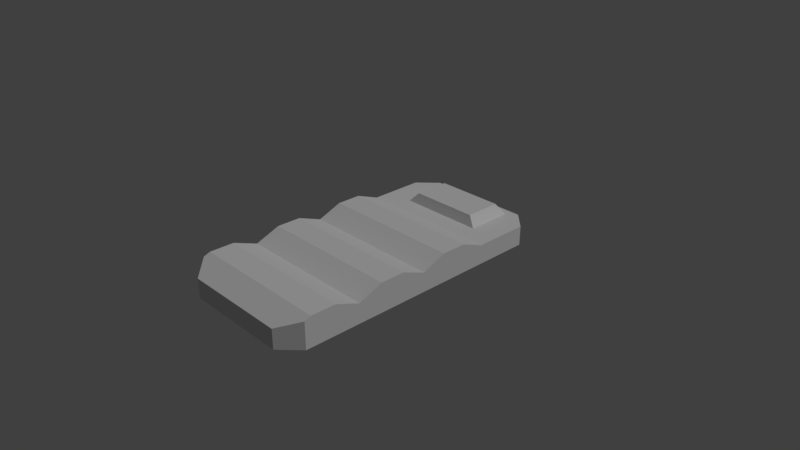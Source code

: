 # Source: sleepingBag.blend  (saved by Blender 2.79.0; exported with 4.5.12 LTS)
import bpy
from mathutils import Matrix  # noqa: F401  (used for matrix-valued properties, if any)

bpy.ops.wm.read_factory_settings(use_empty=True)
scene = bpy.context.scene
scene.name = 'Scene'

# ---- collections
col_collection_1 = bpy.data.collections.new('Collection 1'); scene.collection.children.link(col_collection_1)

# ---- materials (node trees are filled in below, after node groups)
mat_1 = bpy.data.materials.new('1')
mat_1.alpha_threshold = 0.0
mat_1.use_transparent_shadow = False
mat_1.roughness = 0.5
mat_1.specular_intensity = 0.0
mat_1.line_color = (0.0, 0.0, 0.0, 1.0)
mat_material = bpy.data.materials.new('Material')
mat_material.alpha_threshold = 0.0
mat_material.use_transparent_shadow = False
mat_material.roughness = 0.5
mat_material.specular_intensity = 0.3632

# ---- material node trees

# ---- world
world_world = bpy.data.worlds.new('World'); scene.world = world_world
world_world.color = (0.05088, 0.05088, 0.05088)
world_world.use_sun_shadow = False
world_world.sun_shadow_jitter_overblur = 0.0
world_world.cycles.sampling_method = 'MANUAL'

# ---- cameras
cam_camera = bpy.data.cameras.new('Camera')
cam_camera.clip_end = 100.0
cam_camera.lens = 35.0
cam_camera.sensor_width = 32.0
cam_camera.sensor_height = 18.0
cam_camera.ortho_scale = 7.314
cam_camera.dof.focus_distance = 0.0
cam_camera.dof.aperture_fstop = 128.0

# ---- lights
light_lamp = bpy.data.lights.new('Lamp', 'SUN')
light_lamp.transmission_factor = 0.0
light_lamp.cutoff_distance = 30.0
light_lamp.angle = 0.1993
light_lamp.energy = 1.0
light_lamp.shadow_buffer_clip_start = 1.001
light_lamp.shadow_soft_size = 0.1
light_lamp.shadow_cascade_max_distance = 1000.0

# ---- meshes
me_cube = bpy.data.meshes.new('Cube')
me_cube.from_pydata([(0.6082, 1.948, 0.136), (-0.6082, 1.948, 0.136), (0.6082, 1.302, 0.136), (1.0, -1.073e-06, 0.136), (1.0, -1.03, 0.136), (-1.0, -1.03, 0.136), (-1.0, 4.768e-07, 0.136), (-0.6082, 1.302, 0.136), (1.0, -1.374, 0.27), (1.0, -1.717, 0.27), (1.0, 0.687, 0.27), (1.0, 0.3435, 0.27), (1.0, -0.3435, 0.27), (1.0, -0.687, 0.27), (-1.0, -1.717, 0.27), (-1.0, -1.374, 0.27), (-1.0, -0.687, 0.27), (-1.0, -0.3435, 0.27), (-1.0, 0.3435, 0.27), (-1.0, 0.687, 0.27), (-1.0, 1.03, 0.136), (1.0, 1.03, 0.136), (0.4838, 1.881, 0.269), (-0.4838, 1.881, 0.269), (-0.4838, 1.368, 0.269), (0.4838, 1.368, 0.269), (0.7446, 2.061, -0.136), (1.0, 1.806, -0.136), (1.0, -1.806, -0.136), (0.7446, -2.061, -0.136), (-0.7446, -2.061, -0.136), (-1.0, -1.806, -0.136), (-1.0, 1.806, -0.136), (-0.7446, 2.061, -0.136), (0.7446, -2.061, 0.136), (1.0, -1.806, 0.2356), (-1.0, -1.806, 0.2356), (-0.7446, -2.061, 0.136), (1.0, 1.806, 0.136), (0.7446, 2.061, 0.136), (0.7547, 1.823, 0.136), (-0.7446, 2.061, 0.136), (-1.0, 1.806, 0.136), (-0.7547, 1.823, 0.136)], [], [(39, 26, 33, 41), (1, 0, 40, 39, 41, 43), (26, 27, 28, 29, 30, 31, 32, 33), (31, 36, 14, 15, 5, 16, 17, 6, 18, 19, 20, 42, 32), (9, 14, 36, 37, 34, 35), (29, 34, 37, 30), (2, 0, 22, 25), (11, 18, 6, 3), (13, 16, 5, 4), (3, 6, 17, 12), (12, 17, 16, 13), (21, 20, 19, 10), (10, 19, 18, 11), (4, 5, 15, 8), (8, 15, 14, 9), (0, 2, 21, 38, 40), (7, 1, 43, 42, 20), (2, 7, 20, 21), (22, 23, 24, 25), (0, 1, 23, 22), (7, 2, 25, 24), (1, 7, 24, 23), (38, 39, 40), (41, 42, 43), (26, 39, 38, 27), (28, 35, 34, 29), (30, 37, 36, 31), (32, 42, 41, 33), (27, 38, 21, 10, 11, 3, 12, 13, 4, 8, 9, 35, 28)])
me_cube.polygons.foreach_set('material_index', [1, 0, 0, 1, 1, 1, 0, 1, 1, 1, 1, 1, 1, 1, 1, 0, 0, 0, 0, 0, 0, 0, 0, 0, 1, 1, 1, 1, 1])
_uv = me_cube.uv_layers.new(name='UVMap')
_uv.uv.foreach_set('vector', [1.0, 0.4512, 0.9213, 0.4512, 0.9213, 0.06605, 1.0, 0.06605, 0.0, 0.0, 0.0, 0.0, 0.0, 0.0, 0.0, 0.0, 0.0, 0.0, 0.0, 0.0, 0.0, 0.0, 0.0, 0.0, 0.0, 0.0, 0.0, 0.0, 0.0, 0.0, 0.0, 0.0, 0.0, 0.0, 0.0, 0.0, 0.8137, 0.934, 0.7062, 0.934, 0.6963, 0.9112, 0.6963, 0.8223, 0.735, 0.7335, 0.6963, 0.6447, 0.6963, 0.5558, 0.735, 0.467, 0.6963, 0.3781, 0.6963, 0.2893, 0.735, 0.2005, 0.735, 2.158e-07, 0.8137, 0.0, 0.5788, 0.09371, 6.899e-08, 0.09372, 6.899e-08, 0.06967, 0.0739, 4.316e-07, 0.5049, 0.0, 0.5788, 0.06967, 0.9213, 0.3852, 0.8426, 0.3852, 0.8426, 6.166e-08, 0.9213, 0.0, 0.0, 0.0, 0.0, 0.0, 0.0, 0.0, 0.0, 0.0, 0.5788, 0.6175, 3.45e-08, 0.6175, 3.45e-08, 0.5238, 0.5788, 0.5238, 0.5788, 0.3556, 3.45e-08, 0.3556, 6.899e-08, 0.2619, 0.5788, 0.2619, 0.5788, 0.5238, 3.45e-08, 0.5238, 3.45e-08, 0.4429, 0.5788, 0.4429, 0.5788, 0.4429, 3.45e-08, 0.4429, 3.45e-08, 0.3556, 0.5788, 0.3556, 0.5788, 0.7857, 0.0, 0.7857, 3.45e-08, 0.7048, 0.5788, 0.7048, 0.5788, 0.7048, 3.45e-08, 0.7048, 3.45e-08, 0.6175, 0.5788, 0.6175, 0.5788, 0.2619, 6.899e-08, 0.2619, 6.899e-08, 0.181, 0.5788, 0.181, 0.5788, 0.181, 6.899e-08, 0.181, 6.899e-08, 0.09372, 0.5788, 0.09371, 0.0, 0.0, 0.0, 0.0, 0.0, 0.0, 0.0, 0.0, 0.0, 0.0, 0.0, 0.0, 0.0, 0.0, 0.0, 0.0, 0.0, 0.0, 0.0, 0.0, 0.0, 0.0, 0.0, 0.0, 0.0, 0.0, 0.0, 0.0, 0.0, 0.0, 0.0, 0.0, 0.0, 0.0, 0.0, 0.0, 0.0, 0.0, 0.0, 0.0, 0.0, 0.0, 0.0, 0.0, 0.0, 0.0, 0.0, 0.0, 0.0, 0.0, 0.0, 0.0, 0.0, 0.0, 0.0, 0.0, 0.0, 0.0, 0.0, 0.0, 0.0, 0.0, 0.0, 0.0, 0.0, 0.0, 0.0, 0.0, 0.0, 0.0, 0.0, 0.0, 0.6963, 1.0, 0.6175, 1.0, 0.6175, 0.934, 0.6963, 0.934, 0.9213, 0.4512, 0.8137, 0.4512, 0.8426, 0.3852, 0.9213, 0.3852, 0.8137, 1.0, 0.735, 1.0, 0.7062, 0.934, 0.8137, 0.934, 0.9213, 1.233e-07, 1.0, 0.0, 1.0, 0.06605, 0.9213, 0.06605, 0.6963, 0.934, 0.6175, 0.934, 0.6175, 0.7335, 0.5788, 0.6447, 0.5788, 0.5558, 0.6175, 0.467, 0.5788, 0.3781, 0.5788, 0.2893, 0.6175, 0.2005, 0.5788, 0.1116, 0.5788, 0.02279, 0.5887, 0.0, 0.6963, 4.008e-07])
me_cube.materials.append(mat_1)
me_cube.materials.append(mat_material)
me_cube.use_remesh_preserve_volume = False
me_cube.use_remesh_preserve_attributes = False
me_cube.use_mirror_vertex_groups = False
me_cube.update()

# ---- objects
ob_cube = bpy.data.objects.new('Cube', me_cube)
ob_lamp = bpy.data.objects.new('Lamp', light_lamp)
ob_camera = bpy.data.objects.new('Camera', cam_camera)

# ---- transforms, parenting, visibility, modifiers, constraints
ob_cube.location = (0.0, 0.0, 0.0)
ob_cube.lock_rotations_4d = False
ob_cube.empty_display_type = 'ARROWS'
ob_cube.lineart.crease_threshold = 0.0
ob_lamp.location = (4.076, 1.005, 5.904)
ob_lamp.rotation_euler = (0.6503, 0.05522, 1.866)
ob_lamp.lock_rotations_4d = False
ob_lamp.empty_display_type = 'ARROWS'
ob_lamp.color = (0.0, 0.0, 0.0, 0.0)
ob_lamp.lineart.crease_threshold = 0.0
ob_camera.location = (7.481, -6.508, 5.344)
ob_camera.rotation_euler = (1.109, 0.0, 0.8149)
ob_camera.lock_rotations_4d = False
ob_camera.empty_display_type = 'ARROWS'
ob_camera.color = (0.0, 0.0, 0.0, 0.0)
ob_camera.display_type = 'WIRE'
ob_camera.lineart.crease_threshold = 0.0

# ---- collection membership
col_collection_1.objects.link(ob_cube)
col_collection_1.objects.link(ob_lamp)
col_collection_1.objects.link(ob_camera)

# ---- scene / render settings (as saved in the file)
scene.camera = ob_camera
scene.frame_start = 1; scene.frame_end = 250; scene.frame_set(1)
scene.render.engine = 'BLENDER_EEVEE_NEXT'
scene.render.resolution_percentage = 50
scene.render.dither_intensity = 0.0
scene.cycles.use_denoising = False
scene.cycles.samples = 128
scene.cycles.sampling_pattern = 'TABULATED_SOBOL'
scene.cycles.use_adaptive_sampling = False
scene.cycles.use_light_tree = False
scene.cycles.blur_glossy = 0.0
scene.cycles.sample_clamp_indirect = 0.0
scene.view_settings.view_transform = 'Standard'
bpy.context.view_layer.update()
